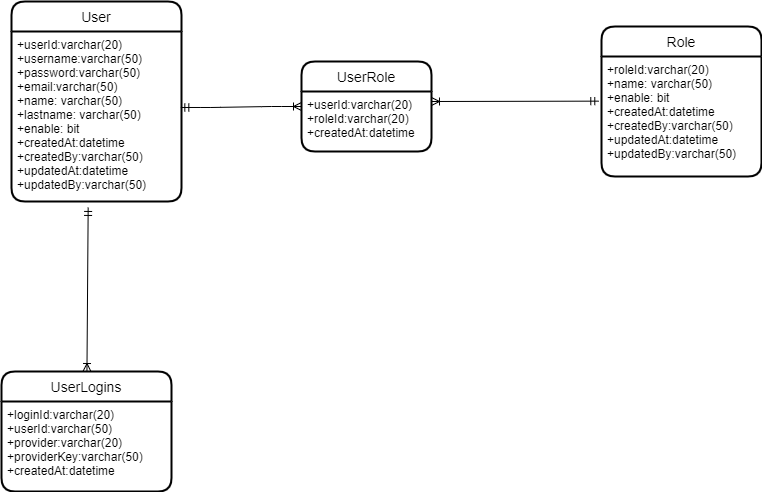

The diagram above was exported from draw.io. Its source (the exported page's mxGraphModel, read from the mxfile embedded in the PNG):
<mxGraphModel dx="1016" dy="597" grid="1" gridSize="10" guides="1" tooltips="1" connect="1" arrows="1" fold="1" page="1" pageScale="1" pageWidth="1169" pageHeight="827" math="0" shadow="0">
  <root>
    <mxCell id="0" />
    <mxCell id="1" parent="0" />
    <mxCell id="10" value="User" style="swimlane;childLayout=stackLayout;horizontal=1;startSize=30;horizontalStack=0;rounded=1;fontSize=14;fontStyle=0;strokeWidth=2;resizeParent=0;resizeLast=1;shadow=0;dashed=0;align=center;" vertex="1" parent="1">
      <mxGeometry x="120" y="50" width="170" height="200" as="geometry" />
    </mxCell>
    <mxCell id="11" value="+userId:varchar(20)&#10;+username:varchar(50)&#10;+password:varchar(50)&#10;+email:varchar(50)&#10;+name: varchar(50)&#10;+lastname: varchar(50)&#10;+enable: bit&#10;+createdAt:datetime&#10;+createdBy:varchar(50)&#10;+updatedAt:datetime&#10;+updatedBy:varchar(50)" style="align=left;strokeColor=none;fillColor=none;spacingLeft=4;fontSize=12;verticalAlign=top;resizable=0;rotatable=0;part=1;" vertex="1" parent="10">
      <mxGeometry y="30" width="170" height="170" as="geometry" />
    </mxCell>
    <mxCell id="12" value="Role" style="swimlane;childLayout=stackLayout;horizontal=1;startSize=30;horizontalStack=0;rounded=1;fontSize=14;fontStyle=0;strokeWidth=2;resizeParent=0;resizeLast=1;shadow=0;dashed=0;align=center;" vertex="1" parent="1">
      <mxGeometry x="710" y="75" width="160" height="150" as="geometry" />
    </mxCell>
    <mxCell id="13" value="+roleId:varchar(20)&#10;+name: varchar(50)&#10;+enable: bit&#10;+createdAt:datetime&#10;+createdBy:varchar(50)&#10;+updatedAt:datetime&#10;+updatedBy:varchar(50)" style="align=left;strokeColor=none;fillColor=none;spacingLeft=4;fontSize=12;verticalAlign=top;resizable=0;rotatable=0;part=1;" vertex="1" parent="12">
      <mxGeometry y="30" width="160" height="120" as="geometry" />
    </mxCell>
    <mxCell id="14" value="UserLogins" style="swimlane;childLayout=stackLayout;horizontal=1;startSize=30;horizontalStack=0;rounded=1;fontSize=14;fontStyle=0;strokeWidth=2;resizeParent=0;resizeLast=1;shadow=0;dashed=0;align=center;" vertex="1" parent="1">
      <mxGeometry x="110" y="420" width="170" height="120" as="geometry" />
    </mxCell>
    <mxCell id="15" value="+loginId:varchar(20)&#10;+userId:varchar(50)&#10;+provider:varchar(20)&#10;+providerKey:varchar(50)&#10;+createdAt:datetime" style="align=left;strokeColor=none;fillColor=none;spacingLeft=4;fontSize=12;verticalAlign=top;resizable=0;rotatable=0;part=1;" vertex="1" parent="14">
      <mxGeometry y="30" width="170" height="90" as="geometry" />
    </mxCell>
    <mxCell id="16" style="edgeStyle=none;rounded=0;orthogonalLoop=1;jettySize=auto;html=1;exitX=0.75;exitY=0;exitDx=0;exitDy=0;" edge="1" parent="14" source="15" target="15">
      <mxGeometry relative="1" as="geometry" />
    </mxCell>
    <mxCell id="17" value="UserRole" style="swimlane;childLayout=stackLayout;horizontal=1;startSize=30;horizontalStack=0;rounded=1;fontSize=14;fontStyle=0;strokeWidth=2;resizeParent=0;resizeLast=1;shadow=0;dashed=0;align=center;" vertex="1" parent="1">
      <mxGeometry x="410" y="110" width="130" height="90" as="geometry" />
    </mxCell>
    <mxCell id="18" value="+userId:varchar(20)&#10;+roleId:varchar(20)&#10;+createdAt:datetime" style="align=left;strokeColor=none;fillColor=none;spacingLeft=4;fontSize=12;verticalAlign=top;resizable=0;rotatable=0;part=1;" vertex="1" parent="17">
      <mxGeometry y="30" width="130" height="60" as="geometry" />
    </mxCell>
    <mxCell id="19" value="" style="edgeStyle=entityRelationEdgeStyle;fontSize=12;html=1;endArrow=ERoneToMany;startArrow=ERmandOne;exitX=0.996;exitY=0.447;exitDx=0;exitDy=0;exitPerimeter=0;entryX=0;entryY=0.25;entryDx=0;entryDy=0;" edge="1" parent="1" source="11" target="18">
      <mxGeometry width="100" height="100" relative="1" as="geometry">
        <mxPoint x="430" y="550" as="sourcePoint" />
        <mxPoint x="530" y="450" as="targetPoint" />
      </mxGeometry>
    </mxCell>
    <mxCell id="20" value="" style="fontSize=12;html=1;endArrow=ERoneToMany;startArrow=ERmandOne;exitX=-0.017;exitY=0.372;exitDx=0;exitDy=0;exitPerimeter=0;" edge="1" parent="1" source="13">
      <mxGeometry width="100" height="100" relative="1" as="geometry">
        <mxPoint x="430" y="550" as="sourcePoint" />
        <mxPoint x="540" y="150" as="targetPoint" />
      </mxGeometry>
    </mxCell>
    <mxCell id="21" value="" style="fontSize=12;html=1;endArrow=ERoneToMany;startArrow=ERmandOne;exitX=0.451;exitY=1.035;exitDx=0;exitDy=0;exitPerimeter=0;" edge="1" parent="1" source="11" target="14">
      <mxGeometry width="100" height="100" relative="1" as="geometry">
        <mxPoint x="210" y="800" as="sourcePoint" />
        <mxPoint x="130" y="880" as="targetPoint" />
      </mxGeometry>
    </mxCell>
  </root>
</mxGraphModel>